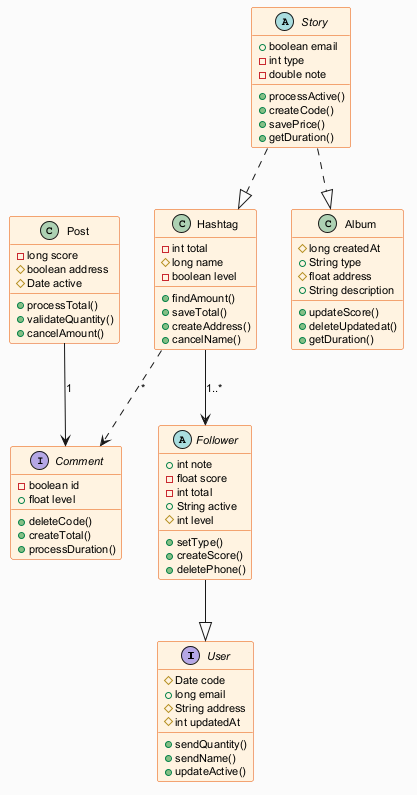

The diagram above was rendered by PlantUML. Its source (embedded in the PNG):
@startuml
skinparam backgroundColor #FAFAFA
skinparam classBackgroundColor #FFF3E0
skinparam classBorderColor #E65100
skinparam defaultFontSize 11
interface User {
  #Date code
  +long email
  #String address
  #int updatedAt
  +sendQuantity()
  +sendName()
  +updateActive()
}
interface Comment {
  -boolean id
  +float level
  +deleteCode()
  +createTotal()
  +processDuration()
}
class Hashtag {
  -int total
  #long name
  -boolean level
  +findAmount()
  +saveTotal()
  +createAddress()
  +cancelName()
}
abstract class Follower {
  +int note
  -float score
  -int total
  +String active
  #int level
  +setType()
  +createScore()
  +deletePhone()
}
class Post {
  -long score
  #boolean address
  #Date active
  +processTotal()
  +validateQuantity()
  +cancelAmount()
}
abstract class Story {
  +boolean email
  -int type
  -double note
  +processActive()
  +createCode()
  +savePrice()
  +getDuration()
}
class Album {
  #long createdAt
  +String type
  #float address
  +String description
  +updateScore()
  +deleteUpdatedat()
  +getDuration()
}
Story ..|> Album
Hashtag ..> Comment : "*"
Post --> Comment : "1"
Hashtag --> Follower : "1..*"
Story ..|> Hashtag
Follower --|> User
@enduml